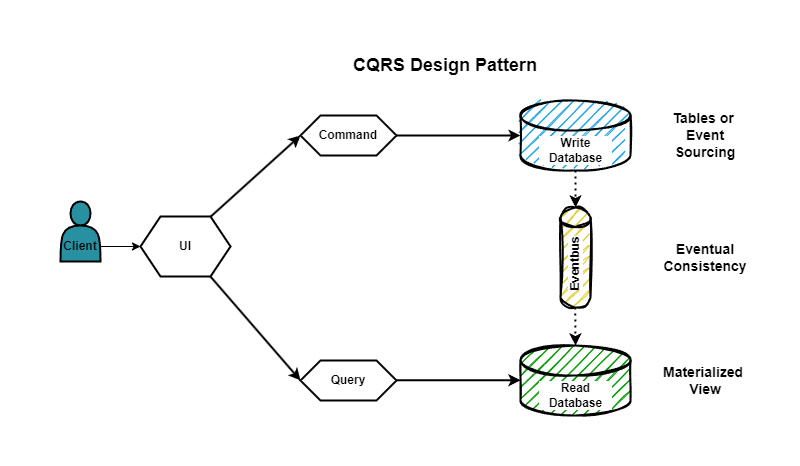

The diagram above was exported from draw.io. Its source (the exported page's mxGraphModel, read from the mxfile embedded in the PNG):
<mxGraphModel dx="1816" dy="532" grid="1" gridSize="10" guides="1" tooltips="1" connect="1" arrows="1" fold="1" page="1" pageScale="1" pageWidth="827" pageHeight="1169" math="0" shadow="0">
  <root>
    <mxCell id="0" />
    <mxCell id="1" parent="0" />
    <mxCell id="2" value="" style="shape=hexagon;perimeter=hexagonPerimeter2;whiteSpace=wrap;html=1;fixedSize=1;strokeWidth=2;" vertex="1" parent="1">
      <mxGeometry x="-690" y="316" width="90" height="60" as="geometry" />
    </mxCell>
    <mxCell id="3" value="UI" style="text;html=1;align=center;verticalAlign=middle;whiteSpace=wrap;rounded=0;fontFamily=Helvetica;fontSize=12;fontStyle=1;labelBackgroundColor=none;spacing=2;" vertex="1" parent="1">
      <mxGeometry x="-675" y="331" width="60" height="30" as="geometry" />
    </mxCell>
    <mxCell id="4" value="" style="shape=hexagon;perimeter=hexagonPerimeter2;whiteSpace=wrap;html=1;fixedSize=1;strokeWidth=2;" vertex="1" parent="1">
      <mxGeometry x="-530" y="215" width="96" height="40" as="geometry" />
    </mxCell>
    <mxCell id="5" value="Command" style="text;html=1;align=center;verticalAlign=middle;whiteSpace=wrap;rounded=0;fontSize=12;fontFamily=Helvetica;fontStyle=1;labelBackgroundColor=none;spacing=2;" vertex="1" parent="1">
      <mxGeometry x="-512" y="220" width="60" height="30" as="geometry" />
    </mxCell>
    <mxCell id="6" value="" style="shape=cylinder3;whiteSpace=wrap;html=1;boundedLbl=1;backgroundOutline=1;size=15;fillStyle=auto;fillColor=#1ba1e2;strokeColor=default;shadow=0;gradientColor=none;strokeWidth=2;perimeterSpacing=0;rounded=1;sketch=1;fillWeight=1;hachureGap=8;hachureAngle=135;align=center;verticalAlign=middle;fontFamily=Helvetica;fontSize=12;fontColor=default;sketchStyle=rough;" vertex="1" parent="1">
      <mxGeometry x="-310" y="200" width="110" height="70" as="geometry" />
    </mxCell>
    <mxCell id="7" value="Write Database" style="text;html=1;align=center;verticalAlign=middle;whiteSpace=wrap;rounded=0;fontFamily=Helvetica;fontSize=12;fontStyle=1;labelBackgroundColor=default;spacing=2;" vertex="1" parent="1">
      <mxGeometry x="-292.5" y="235" width="75" height="30" as="geometry" />
    </mxCell>
    <mxCell id="8" value="" style="shape=actor;whiteSpace=wrap;html=1;fillColor=#2891A1;strokeWidth=2;" vertex="1" parent="1">
      <mxGeometry x="-770" y="301" width="40" height="60" as="geometry" />
    </mxCell>
    <mxCell id="9" value="Client" style="text;html=1;align=center;verticalAlign=middle;whiteSpace=wrap;rounded=0;fontFamily=Helvetica;fontSize=12;fontStyle=1;labelBackgroundColor=none;spacing=2;" vertex="1" parent="1">
      <mxGeometry x="-780" y="331" width="60" height="30" as="geometry" />
    </mxCell>
    <mxCell id="10" value="" style="shape=cylinder3;whiteSpace=wrap;html=1;boundedLbl=1;backgroundOutline=1;size=9.793103448275872;rounded=1;shadow=0;fillWeight=1;hachureGap=8;hachureAngle=135;fillStyle=auto;strokeColor=default;strokeWidth=2;align=center;verticalAlign=middle;fontFamily=Helvetica;fontSize=12;fontColor=#000000;fillColor=#e2c928;sketch=1;curveFitting=1;jiggle=2;" vertex="1" parent="1">
      <mxGeometry x="-270" y="307" width="30" height="100" as="geometry" />
    </mxCell>
    <mxCell id="11" value="Eventbus" style="text;html=1;align=center;verticalAlign=middle;whiteSpace=wrap;rounded=0;horizontal=0;fontFamily=Helvetica;fontSize=12;fontStyle=1;labelBackgroundColor=default;spacing=2;" vertex="1" parent="1">
      <mxGeometry x="-285" y="348" width="60" height="30" as="geometry" />
    </mxCell>
    <mxCell id="12" value="" style="shape=cylinder3;whiteSpace=wrap;html=1;boundedLbl=1;backgroundOutline=1;size=15;fillStyle=auto;fillColor=#009900;strokeColor=default;shadow=0;gradientColor=none;strokeWidth=2;perimeterSpacing=0;rounded=1;sketch=1;fillWeight=1;hachureGap=8;hachureAngle=135;align=center;verticalAlign=middle;fontFamily=Helvetica;fontSize=12;fontColor=default;sketchStyle=rough;" vertex="1" parent="1">
      <mxGeometry x="-310" y="445" width="110" height="70" as="geometry" />
    </mxCell>
    <mxCell id="13" value="Read Database" style="text;html=1;align=center;verticalAlign=middle;whiteSpace=wrap;rounded=0;fontFamily=Helvetica;fontSize=12;fontStyle=1;labelBackgroundColor=default;spacing=2;" vertex="1" parent="1">
      <mxGeometry x="-292.5" y="480" width="75" height="30" as="geometry" />
    </mxCell>
    <mxCell id="14" value="" style="shape=hexagon;perimeter=hexagonPerimeter2;whiteSpace=wrap;html=1;fixedSize=1;strokeWidth=2;" vertex="1" parent="1">
      <mxGeometry x="-530" y="460" width="96" height="40" as="geometry" />
    </mxCell>
    <mxCell id="15" value="Query" style="text;html=1;align=center;verticalAlign=middle;whiteSpace=wrap;rounded=0;fontSize=12;fontFamily=Helvetica;fontStyle=1;labelBackgroundColor=none;spacing=2;" vertex="1" parent="1">
      <mxGeometry x="-512" y="465" width="60" height="30" as="geometry" />
    </mxCell>
    <mxCell id="16" value="" style="endArrow=classic;html=1;rounded=0;exitX=1;exitY=0.75;exitDx=0;exitDy=0;entryX=0;entryY=0.5;entryDx=0;entryDy=0;" edge="1" source="8" target="2" parent="1">
      <mxGeometry width="50" height="50" relative="1" as="geometry">
        <mxPoint x="-440" y="360" as="sourcePoint" />
        <mxPoint x="-390" y="310" as="targetPoint" />
      </mxGeometry>
    </mxCell>
    <mxCell id="17" value="" style="endArrow=classic;html=1;rounded=0;exitX=0.781;exitY=0.001;exitDx=0;exitDy=0;exitPerimeter=0;entryX=0;entryY=0.5;entryDx=0;entryDy=0;strokeWidth=2;" edge="1" source="2" target="4" parent="1">
      <mxGeometry width="50" height="50" relative="1" as="geometry">
        <mxPoint x="-610" y="370" as="sourcePoint" />
        <mxPoint x="-560" y="320" as="targetPoint" />
      </mxGeometry>
    </mxCell>
    <mxCell id="18" value="" style="endArrow=classic;html=1;rounded=0;entryX=0;entryY=0.5;entryDx=0;entryDy=0;exitX=0.777;exitY=1;exitDx=0;exitDy=0;exitPerimeter=0;strokeWidth=2;" edge="1" source="2" target="14" parent="1">
      <mxGeometry width="50" height="50" relative="1" as="geometry">
        <mxPoint x="-610" y="370" as="sourcePoint" />
        <mxPoint x="-560" y="320" as="targetPoint" />
      </mxGeometry>
    </mxCell>
    <mxCell id="19" value="" style="endArrow=classic;html=1;rounded=0;exitX=1;exitY=0.5;exitDx=0;exitDy=0;entryX=0;entryY=0.5;entryDx=0;entryDy=0;entryPerimeter=0;strokeWidth=2;" edge="1" source="4" target="6" parent="1">
      <mxGeometry width="50" height="50" relative="1" as="geometry">
        <mxPoint x="-360" y="290" as="sourcePoint" />
        <mxPoint x="-310" y="240" as="targetPoint" />
      </mxGeometry>
    </mxCell>
    <mxCell id="20" value="" style="endArrow=classic;html=1;rounded=0;exitX=1;exitY=0.5;exitDx=0;exitDy=0;entryX=0;entryY=0.5;entryDx=0;entryDy=0;entryPerimeter=0;strokeWidth=2;" edge="1" parent="1">
      <mxGeometry width="50" height="50" relative="1" as="geometry">
        <mxPoint x="-434" y="479.76" as="sourcePoint" />
        <mxPoint x="-310" y="479.76" as="targetPoint" />
      </mxGeometry>
    </mxCell>
    <mxCell id="21" value="" style="endArrow=classic;html=1;rounded=0;exitX=0.5;exitY=1;exitDx=0;exitDy=0;exitPerimeter=0;dashed=1;strokeWidth=2;dashPattern=1 2;" edge="1" source="6" target="10" parent="1">
      <mxGeometry width="50" height="50" relative="1" as="geometry">
        <mxPoint x="-380" y="360" as="sourcePoint" />
        <mxPoint x="-330" y="310" as="targetPoint" />
      </mxGeometry>
    </mxCell>
    <mxCell id="22" value="" style="endArrow=classic;html=1;rounded=0;exitX=0.5;exitY=1;exitDx=0;exitDy=0;exitPerimeter=0;dashed=1;entryX=0.5;entryY=0;entryDx=0;entryDy=0;entryPerimeter=0;strokeWidth=2;dashPattern=1 2;strokeColor=default;align=center;verticalAlign=middle;fontFamily=Helvetica;fontSize=11;fontColor=default;labelBackgroundColor=default;" edge="1" target="12" parent="1">
      <mxGeometry width="50" height="50" relative="1" as="geometry">
        <mxPoint x="-255.24" y="407" as="sourcePoint" />
        <mxPoint x="-255.24" y="440" as="targetPoint" />
      </mxGeometry>
    </mxCell>
    <mxCell id="23" value="Tables or&amp;nbsp;&lt;br style=&quot;font-size: 14px;&quot;&gt;Event Sourcing" style="text;html=1;align=center;verticalAlign=middle;whiteSpace=wrap;rounded=0;fontSize=14;fontFamily=Helvetica;fontStyle=1;labelBackgroundColor=none;spacing=2;" vertex="1" parent="1">
      <mxGeometry x="-170" y="220" width="90" height="30" as="geometry" />
    </mxCell>
    <mxCell id="24" value="Eventual Consistency" style="text;html=1;align=center;verticalAlign=middle;whiteSpace=wrap;rounded=0;fontSize=14;fontFamily=Helvetica;fontStyle=1;labelBackgroundColor=none;spacing=2;" vertex="1" parent="1">
      <mxGeometry x="-155" y="342" width="60" height="30" as="geometry" />
    </mxCell>
    <mxCell id="25" value="Materialized&amp;nbsp;&lt;br style=&quot;font-size: 14px;&quot;&gt;View" style="text;html=1;align=center;verticalAlign=middle;whiteSpace=wrap;rounded=0;fontSize=14;fontFamily=Helvetica;fontStyle=1;labelBackgroundColor=none;spacing=2;" vertex="1" parent="1">
      <mxGeometry x="-155" y="465" width="60" height="30" as="geometry" />
    </mxCell>
    <mxCell id="26" value="CQRS Design Pattern" style="text;html=1;align=center;verticalAlign=middle;whiteSpace=wrap;rounded=0;fontFamily=Helvetica;fontSize=18;fontStyle=1;labelBackgroundColor=none;spacing=2;" vertex="1" parent="1">
      <mxGeometry x="-500" y="150" width="230" height="30" as="geometry" />
    </mxCell>
  </root>
</mxGraphModel>